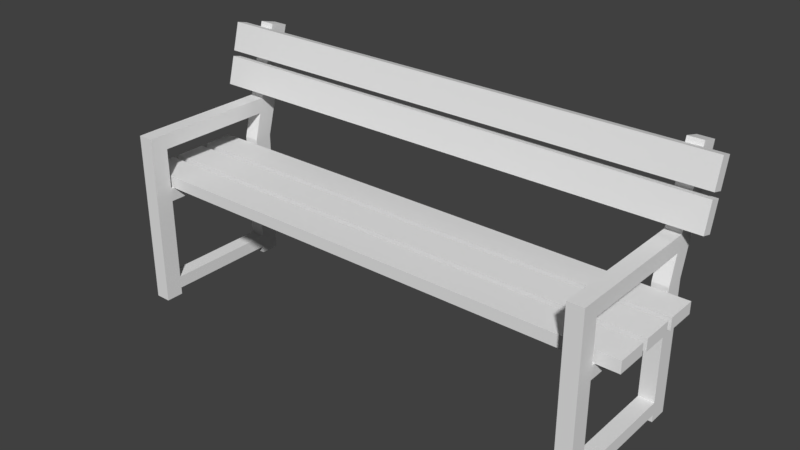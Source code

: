 # Source: bench_27.blend  (saved by Blender 2.79.0; exported with 4.5.12 LTS)
import bpy
from mathutils import Matrix  # noqa: F401  (used for matrix-valued properties, if any)

bpy.ops.wm.read_factory_settings(use_empty=True)
scene = bpy.context.scene
scene.name = 'Scene'

# ---- collections
col_collection_1 = bpy.data.collections.new('Collection 1'); scene.collection.children.link(col_collection_1)

# ---- world
world_world = bpy.data.worlds.new('World'); scene.world = world_world
world_world.color = (0.05088, 0.05088, 0.05088)
world_world.use_sun_shadow = False
world_world.sun_shadow_jitter_overblur = 0.0
world_world.cycles.sampling_method = 'MANUAL'

# ---- meshes
me_bench_27 = bpy.data.meshes.new('bench 27')
me_bench_27.from_pydata([(0.7736, -0.2401, 1.89e-07), (0.7736, -0.3006, 1.89e-07), (-0.7736, 0.3187, 0.8269), (-0.7736, 0.2561, 0.8436), (0.8264, 0.2148, 0.02412), (0.8264, 0.2148, 0.06746), (0.7736, 0.15, 1.89e-07), (0.7736, 0.2148, 1.89e-07), (0.7736, -0.2401, 0.3552), (0.7736, -0.2401, 0.4), (0.7736, -0.3006, 0.06746), (0.7736, -0.3006, 0.02412), (0.7736, -0.3006, 0.4), (0.7736, -0.3006, 0.3552), (0.7736, 0.2148, 0.3552), (0.7736, 0.2148, 0.4), (0.7736, 0.2148, 0.02412), (0.7736, 0.2148, 0.06746), (0.7736, 0.15, 0.4), (0.7736, 0.15, 0.3552), (0.8264, -0.3006, 1.913e-07), (0.8264, -0.2401, 1.913e-07), (0.8264, 0.2148, 1.913e-07), (0.8264, 0.15, 1.913e-07), (0.8264, 0.15, 0.4), (0.8264, 0.2148, 0.4), (0.8264, 0.15, 0.3552), (0.8264, -0.3006, 0.02412), (0.8264, -0.3006, 0.06746), (0.8264, -0.3006, 0.3552), (0.8264, -0.3006, 0.4), (0.8264, -0.2401, 0.4), (0.8264, -0.2401, 0.3552), (-0.8264, 0.3187, 0.8269), (-0.8264, 0.2561, 0.8436), (0.8264, 0.2148, 0.3552), (0.8264, 0.15, 0.02412), (0.8264, 0.15, 0.06746), (0.7736, 0.15, 0.02412), (0.7736, 0.15, 0.06746), (0.7736, -0.2401, 0.06746), (0.7736, -0.2401, 0.02412), (0.8264, -0.2401, 0.06746), (0.8264, -0.2401, 0.02412), (-0.8264, -0.2401, 2.071e-07), (-0.8264, -0.3006, 2.071e-07), (0.8264, 0.3187, 0.8269), (0.8264, 0.2561, 0.8436), (-0.7736, 0.2148, 0.02412), (-0.7736, 0.2148, 0.06746), (-0.8264, 0.15, 2.071e-07), (-0.8264, 0.2148, 2.071e-07), (-0.8264, -0.2401, 0.3552), (-0.8264, -0.2401, 0.4), (-0.8264, -0.3006, 0.06746), (-0.8264, -0.3006, 0.02412), (-0.8264, -0.3006, 0.4), (-0.8264, -0.3006, 0.3552), (-0.8264, 0.2148, 0.3552), (-0.8264, 0.2148, 0.4), (-0.8264, 0.2148, 0.02412), (-0.8264, 0.2148, 0.06746), (-0.8264, 0.15, 0.4), (-0.8264, 0.15, 0.3552), (-0.7736, -0.3006, 2.094e-07), (-0.7736, -0.2401, 2.094e-07), (-0.7736, 0.2148, 2.094e-07), (-0.7736, 0.15, 2.094e-07), (-0.7736, 0.15, 0.4), (-0.7736, 0.2148, 0.4), (-0.7736, 0.15, 0.3552), (-0.7736, -0.3006, 0.02412), (-0.7736, -0.3006, 0.06746), (-0.7736, -0.3006, 0.3552), (-0.7736, -0.3006, 0.4), (-0.7736, -0.2401, 0.4), (-0.7736, -0.2401, 0.3552), (0.7736, 0.3187, 0.8269), (0.7736, 0.2561, 0.8436), (-0.7736, 0.2148, 0.3552), (-0.7736, 0.15, 0.02412), (-0.7736, 0.15, 0.06746), (-0.8264, 0.15, 0.02412), (-0.8264, 0.15, 0.06746), (-0.8264, -0.2401, 0.06746), (-0.8264, -0.2401, 0.02412), (-0.7736, -0.2401, 0.06746), (-0.7736, -0.2401, 0.02412), (0.9, 0.195, 0.6156), (0.9, 0.1564, 0.626), (0.9, 0.2206, 0.7113), (0.9, 0.182, 0.7216), (-0.9, 0.195, 0.6156), (-0.9, 0.1564, 0.626), (-0.9, 0.2206, 0.7113), (-0.9, 0.182, 0.7216), (0.9, 0.2258, 0.7304), (0.9, 0.1871, 0.7407), (0.9, 0.2514, 0.826), (0.9, 0.2128, 0.8363), (-0.9, 0.2258, 0.7304), (-0.9, 0.1871, 0.7407), (-0.9, 0.2514, 0.826), (-0.9, 0.2128, 0.8363), (-0.8264, 0.2148, 0.4476), (-0.8264, 0.15, 0.4476), (-0.7736, 0.15, 0.4476), (-0.7736, 0.2148, 0.4476), (0.8264, 0.2148, 0.4476), (0.7736, 0.2148, 0.4476), (0.8264, 0.15, 0.4476), (0.7736, 0.15, 0.4476), (0.7736, -0.3006, 0.5942), (0.7736, -0.3006, 0.5417), (0.8264, -0.3006, 0.5417), (0.8264, -0.3006, 0.5942), (-0.7736, -0.3006, 0.5417), (-0.7736, -0.3006, 0.5941), (-0.8264, -0.3006, 0.5941), (-0.8264, -0.3006, 0.5417), (-0.9, -0.2288, 0.4), (-0.9, -0.2288, 0.44), (-0.9, -0.1216, 0.4), (-0.9, -0.1216, 0.44), (0.9, -0.2288, 0.4), (0.9, -0.2288, 0.44), (0.9, -0.1216, 0.4), (0.9, -0.1216, 0.44), (-0.9, -0.1002, 0.4), (-0.9, -0.1002, 0.44), (-0.9, 0.006991, 0.4), (-0.9, 0.006991, 0.44), (0.9, -0.1002, 0.4), (0.9, -0.1002, 0.44), (0.9, 0.006991, 0.4), (0.9, 0.006991, 0.44), (-0.9, 0.02842, 0.4), (-0.9, 0.02842, 0.44), (-0.9, 0.1356, 0.4), (-0.9, 0.1356, 0.44), (0.9, 0.02842, 0.4), (0.9, 0.02842, 0.44), (0.9, 0.1356, 0.4), (0.9, 0.1356, 0.44), (-0.7736, 0.2392, 0.5368), (-0.7736, 0.2536, 0.5892), (-0.8264, 0.1753, 0.5419), (-0.8264, 0.1893, 0.5943), (-0.7736, 0.1893, 0.5943), (-0.7736, 0.1753, 0.5419), (-0.8264, 0.2536, 0.5892), (-0.8264, 0.2392, 0.5368), (0.7736, 0.1753, 0.5419), (0.7736, 0.1893, 0.5943), (0.8264, 0.2536, 0.5892), (0.8264, 0.2392, 0.5368), (0.8264, 0.1893, 0.5943), (0.8264, 0.1753, 0.5419), (0.7736, 0.2392, 0.5368), (0.7736, 0.2536, 0.5892), (-0.8264, -0.2401, 0.542), (-0.7736, -0.2401, 0.5945), (-0.7736, -0.2401, 0.542), (-0.8264, -0.2401, 0.5945), (0.8264, -0.2401, 0.542), (0.8264, -0.2401, 0.5945), (0.7736, -0.2401, 0.5945), (0.7736, -0.2401, 0.542)], [], [(40, 10, 13, 8), (17, 39, 19, 14), (0, 1, 11, 41), (10, 40, 41, 11), (12, 9, 8, 13), (5, 35, 26, 37), (7, 6, 38, 16), (39, 17, 16, 38), (18, 15, 14, 19), (111, 110, 157, 152), (19, 8, 9, 18), (42, 32, 29, 28), (21, 43, 27, 20), (28, 27, 43, 42), (30, 29, 32, 31), (22, 4, 36, 23), (37, 36, 4, 5), (24, 26, 35, 25), (117, 118, 119, 116), (26, 24, 31, 32), (8, 32, 42, 40), (14, 35, 5, 17), (10, 28, 29, 13), (13, 29, 30, 12), (39, 37, 26, 19), (41, 43, 21, 0), (17, 5, 4, 16), (16, 4, 22, 7), (1, 20, 27, 11), (0, 21, 20, 1), (6, 23, 36, 38), (15, 25, 35, 14), (7, 22, 23, 6), (19, 26, 32, 8), (11, 27, 28, 10), (104, 105, 146, 151), (9, 31, 24, 18), (108, 109, 158, 155), (110, 108, 155, 157), (36, 43, 41, 38), (38, 41, 40, 39), (39, 40, 42, 37), (37, 42, 43, 36), (84, 54, 57, 52), (61, 83, 63, 58), (44, 45, 55, 85), (54, 84, 85, 55), (56, 53, 52, 57), (49, 79, 70, 81), (51, 50, 82, 60), (83, 61, 60, 82), (62, 59, 58, 63), (33, 34, 3, 2), (63, 52, 53, 62), (86, 76, 73, 72), (65, 87, 71, 64), (72, 71, 87, 86), (74, 73, 76, 75), (66, 48, 80, 67), (81, 80, 48, 49), (68, 70, 79, 69), (159, 153, 78, 77), (70, 68, 75, 76), (52, 76, 86, 84), (58, 79, 49, 61), (54, 72, 73, 57), (57, 73, 74, 56), (83, 81, 70, 63), (85, 87, 65, 44), (61, 49, 48, 60), (60, 48, 66, 51), (45, 64, 71, 55), (44, 65, 64, 45), (50, 67, 80, 82), (59, 69, 79, 58), (51, 66, 67, 50), (63, 70, 76, 52), (55, 71, 72, 54), (105, 106, 149, 146), (53, 75, 68, 62), (77, 78, 47, 46), (107, 104, 151, 144), (80, 87, 85, 82), (82, 85, 84, 83), (83, 84, 86, 81), (81, 86, 87, 80), (147, 148, 3, 34), (145, 150, 33, 2), (93, 89, 91, 95), (93, 92, 88, 89), (95, 94, 92, 93), (91, 90, 94, 95), (88, 92, 94, 90), (89, 88, 90, 91), (101, 97, 99, 103), (101, 100, 96, 97), (103, 102, 100, 101), (99, 98, 102, 103), (96, 100, 102, 98), (97, 96, 98, 99), (69, 59, 104, 107), (62, 68, 106, 105), (68, 69, 107, 106), (59, 62, 105, 104), (18, 24, 110, 111), (15, 18, 111, 109), (24, 25, 108, 110), (25, 15, 109, 108), (150, 147, 34, 33), (148, 145, 2, 3), (154, 159, 77, 46), (156, 154, 46, 47), (153, 156, 47, 78), (109, 111, 152, 158), (120, 121, 123, 122), (122, 123, 127, 126), (126, 127, 125, 124), (124, 125, 121, 120), (122, 126, 124, 120), (127, 123, 121, 125), (128, 129, 131, 130), (130, 131, 135, 134), (134, 135, 133, 132), (132, 133, 129, 128), (130, 134, 132, 128), (135, 131, 129, 133), (136, 137, 139, 138), (138, 139, 143, 142), (142, 143, 141, 140), (140, 141, 137, 136), (138, 142, 140, 136), (143, 139, 137, 141), (147, 150, 151, 146), (145, 148, 149, 144), (161, 163, 118, 117), (150, 145, 144, 151), (159, 154, 155, 158), (154, 156, 157, 155), (153, 159, 158, 152), (166, 167, 113, 112), (106, 107, 144, 149), (115, 112, 113, 114), (164, 165, 115, 114), (162, 161, 117, 116), (165, 166, 112, 115), (163, 160, 119, 118), (31, 164, 114, 30), (9, 167, 164, 31), (119, 56, 74, 116), (160, 53, 56, 119), (162, 75, 53, 160), (116, 74, 75, 162), (12, 113, 167, 9), (30, 114, 113, 12), (146, 149, 162, 160), (147, 146, 160, 163), (149, 148, 161, 162), (148, 147, 163, 161), (152, 157, 164, 167), (156, 153, 166, 165), (157, 156, 165, 164), (153, 152, 167, 166)])
_uv = me_bench_27.uv_layers.new(name='UVMap')
_uv.uv.foreach_set('vector', [0.1731, 0.3431, 0.1909, 0.3431, 0.1909, 0.4417, 0.1731, 0.4417, 0.03936, 0.3431, 0.05841, 0.3431, 0.05841, 0.4417, 0.03936, 0.4417, 0.1731, 0.32, 0.1909, 0.32, 0.1909, 0.3282, 0.1731, 0.3282, 0.1909, 0.3431, 0.1731, 0.3431, 0.1731, 0.3282, 0.1909, 0.3282, 0.1909, 0.457, 0.1731, 0.457, 0.1731, 0.4417, 0.1909, 0.4417, 0.239, 0.2763, 0.239, 0.1777, 0.2581, 0.1777, 0.2581, 0.2763, 0.03936, 0.32, 0.05841, 0.32, 0.05841, 0.3282, 0.03936, 0.3282, 0.05841, 0.3431, 0.03936, 0.3431, 0.03936, 0.3282, 0.05841, 0.3282, 0.05841, 0.457, 0.03936, 0.457, 0.03936, 0.4417, 0.05841, 0.4417, 0.8384, 0.75, 0.8228, 0.75, 0.8228, 0.7173, 0.8384, 0.7173, 0.05841, 0.4417, 0.1731, 0.4417, 0.1731, 0.457, 0.05841, 0.457, 0.3727, 0.2763, 0.3727, 0.1777, 0.3905, 0.1777, 0.3905, 0.2763, 0.3727, 0.2994, 0.3727, 0.2911, 0.3905, 0.2911, 0.3905, 0.2994, 0.3905, 0.2763, 0.3905, 0.2911, 0.3727, 0.2911, 0.3727, 0.2763, 0.3905, 0.1623, 0.3905, 0.1777, 0.3727, 0.1777, 0.3727, 0.1623, 0.239, 0.2994, 0.239, 0.2911, 0.2581, 0.2911, 0.2581, 0.2994, 0.2581, 0.2763, 0.2581, 0.2911, 0.239, 0.2911, 0.239, 0.2763, 0.2581, 0.1623, 0.2581, 0.1777, 0.239, 0.1777, 0.239, 0.1623, 0.1239, 0.8329, 0.1084, 0.8329, 0.1084, 0.8149, 0.1239, 0.8149, 0.2581, 0.1777, 0.2581, 0.1623, 0.3727, 0.1623, 0.3727, 0.1777, 0.1747, 0.8177, 0.1903, 0.8177, 0.1903, 0.916, 0.1747, 0.916, 0.042, 0.7935, 0.05754, 0.7935, 0.05754, 0.8919, 0.042, 0.8919, 0.07518, 0.6527, 0.09072, 0.6527, 0.09072, 0.7511, 0.07518, 0.7511, 0.07518, 0.7511, 0.09072, 0.7511, 0.09072, 0.7665, 0.07518, 0.7665, 0.6725, 0.909, 0.6569, 0.909, 0.6569, 0.8105, 0.6725, 0.8105, 0.4539, 0.9755, 0.4539, 0.9574, 0.461, 0.9574, 0.461, 0.9755, 0.042, 0.8919, 0.05754, 0.8919, 0.05754, 0.9067, 0.042, 0.9067, 0.042, 0.9067, 0.05754, 0.9067, 0.05754, 0.9149, 0.042, 0.9149, 0.07518, 0.6296, 0.09072, 0.6296, 0.09072, 0.6379, 0.07518, 0.6379, 0.3817, 0.9781, 0.3661, 0.9781, 0.3661, 0.9574, 0.3817, 0.9574, 0.4082, 0.9755, 0.4082, 0.9574, 0.4152, 0.9574, 0.4152, 0.9755, 0.042, 0.7782, 0.05754, 0.7782, 0.05754, 0.7935, 0.042, 0.7935, 0.7057, 0.9782, 0.6901, 0.9782, 0.6901, 0.956, 0.7057, 0.956, 0.7565, 0.6477, 0.772, 0.6477, 0.772, 0.7813, 0.7565, 0.7813, 0.07518, 0.6379, 0.09072, 0.6379, 0.09072, 0.6527, 0.07518, 0.6527, 0.4387, 0.1637, 0.4577, 0.1637, 0.4503, 0.196, 0.4315, 0.1942, 0.7388, 0.9352, 0.7233, 0.9352, 0.7233, 0.8019, 0.7388, 0.8019, 0.05754, 0.762, 0.042, 0.762, 0.042, 0.7309, 0.05754, 0.7309, 0.2581, 0.146, 0.239, 0.146, 0.2318, 0.1154, 0.2507, 0.1137, 0.7057, 0.8019, 0.7057, 0.9355, 0.6901, 0.9355, 0.6901, 0.8019, 0.05841, 0.3282, 0.1731, 0.3282, 0.1731, 0.3431, 0.05841, 0.3431, 0.772, 0.8019, 0.772, 0.9352, 0.7565, 0.9352, 0.7565, 0.8019, 0.2581, 0.2763, 0.3727, 0.2763, 0.3727, 0.2911, 0.2581, 0.2911, 0.5724, 0.0334, 0.5902, 0.0334, 0.5902, 0.132, 0.5724, 0.132, 0.4387, 0.0334, 0.4577, 0.0334, 0.4577, 0.132, 0.4387, 0.132, 0.5724, 0.01028, 0.5902, 0.01028, 0.5902, 0.01855, 0.5724, 0.01855, 0.5902, 0.0334, 0.5724, 0.0334, 0.5724, 0.01855, 0.5902, 0.01855, 0.5902, 0.1474, 0.5724, 0.1474, 0.5724, 0.132, 0.5902, 0.132, 0.03936, 0.2763, 0.03936, 0.1777, 0.05841, 0.1777, 0.05841, 0.2763, 0.4387, 0.01028, 0.4577, 0.01028, 0.4577, 0.01855, 0.4387, 0.01855, 0.4577, 0.0334, 0.4387, 0.0334, 0.4387, 0.01855, 0.4577, 0.01855, 0.4577, 0.1474, 0.4387, 0.1474, 0.4387, 0.132, 0.4577, 0.132, 0.2666, 0.9792, 0.2666, 0.9574, 0.2822, 0.9574, 0.2822, 0.9792, 0.4577, 0.132, 0.5724, 0.132, 0.5724, 0.1474, 0.4577, 0.1474, 0.1731, 0.2763, 0.1731, 0.1777, 0.1909, 0.1777, 0.1909, 0.2763, 0.1731, 0.2994, 0.1731, 0.2911, 0.1909, 0.2911, 0.1909, 0.2994, 0.1909, 0.2763, 0.1909, 0.2911, 0.1731, 0.2911, 0.1731, 0.2763, 0.1909, 0.1623, 0.1909, 0.1777, 0.1731, 0.1777, 0.1731, 0.1623, 0.03936, 0.2994, 0.03936, 0.2911, 0.05841, 0.2911, 0.05841, 0.2994, 0.05841, 0.2763, 0.05841, 0.2911, 0.03936, 0.2911, 0.03936, 0.2763, 0.05841, 0.1623, 0.05841, 0.1777, 0.03936, 0.1777, 0.03936, 0.1623, 0.02795, 0.5219, 0.04685, 0.5236, 0.02722, 0.6091, 0.008818, 0.6033, 0.05841, 0.1777, 0.05841, 0.1623, 0.1731, 0.1623, 0.1731, 0.1777, 0.1571, 0.916, 0.1415, 0.916, 0.1415, 0.8177, 0.1571, 0.8177, 0.008818, 0.7935, 0.02436, 0.7935, 0.02436, 0.8919, 0.008818, 0.8919, 0.1084, 0.6527, 0.1239, 0.6527, 0.1239, 0.7511, 0.1084, 0.7511, 0.1084, 0.7511, 0.1239, 0.7511, 0.1239, 0.7665, 0.1084, 0.7665, 0.6078, 0.8105, 0.6234, 0.8105, 0.6234, 0.909, 0.6078, 0.909, 0.4786, 0.9755, 0.4786, 0.9574, 0.4857, 0.9574, 0.4857, 0.9755, 0.008818, 0.8919, 0.02436, 0.8919, 0.02436, 0.9067, 0.008818, 0.9067, 0.008818, 0.9067, 0.02436, 0.9067, 0.02436, 0.9149, 0.008818, 0.9149, 0.1084, 0.6296, 0.1239, 0.6296, 0.1239, 0.6379, 0.1084, 0.6379, 0.333, 0.9574, 0.3485, 0.9574, 0.3485, 0.9781, 0.333, 0.9781, 0.5104, 0.9574, 0.5104, 0.9755, 0.5033, 0.9755, 0.5033, 0.9574, 0.008818, 0.7782, 0.02436, 0.7782, 0.02436, 0.7935, 0.008818, 0.7935, 0.2205, 0.9574, 0.236, 0.9574, 0.236, 0.9796, 0.2205, 0.9796, 0.7057, 0.7813, 0.6901, 0.7813, 0.6901, 0.6477, 0.7057, 0.6477, 0.1084, 0.6379, 0.1239, 0.6379, 0.1239, 0.6527, 0.1084, 0.6527, 0.8384, 0.6804, 0.8228, 0.6804, 0.8228, 0.6477, 0.8384, 0.6477, 0.7897, 0.8016, 0.8052, 0.8016, 0.8052, 0.935, 0.7897, 0.935, 0.2998, 0.9792, 0.2998, 0.9574, 0.3153, 0.9574, 0.3153, 0.9792, 0.02436, 0.762, 0.008818, 0.762, 0.008818, 0.7309, 0.02436, 0.7309, 0.7388, 0.6477, 0.7388, 0.7813, 0.7233, 0.7813, 0.7233, 0.6477, 0.4577, 0.01855, 0.5724, 0.01855, 0.5724, 0.0334, 0.4577, 0.0334, 0.8052, 0.6477, 0.8052, 0.7811, 0.7897, 0.7811, 0.7897, 0.6477, 0.05841, 0.2763, 0.1731, 0.2763, 0.1731, 0.2911, 0.05841, 0.2911, 0.1084, 0.8534, 0.1239, 0.8534, 0.1239, 0.9401, 0.1084, 0.9401, 0.02436, 0.7126, 0.008818, 0.7126, 0.008818, 0.6296, 0.02436, 0.6296, 0.249, 0.32, 0.249, 0.9368, 0.2205, 0.9368, 0.2205, 0.32, 0.9506, 0.01028, 0.9621, 0.01028, 0.9621, 0.6271, 0.9506, 0.6271, 0.7233, 0.9558, 0.7351, 0.9558, 0.7351, 0.9897, 0.7233, 0.9897, 0.9215, 0.01028, 0.933, 0.01028, 0.933, 0.6271, 0.9215, 0.6271, 0.3415, 0.32, 0.3415, 0.9368, 0.3129, 0.9368, 0.3129, 0.32, 0.8014, 0.9895, 0.7897, 0.9895, 0.7897, 0.9556, 0.8014, 0.9556, 0.4857, 0.32, 0.4857, 0.9368, 0.4572, 0.9368, 0.4572, 0.32, 0.9797, 0.01028, 0.9912, 0.01028, 0.9912, 0.6271, 0.9797, 0.6271, 0.7565, 0.9558, 0.7682, 0.9558, 0.7682, 0.9897, 0.7565, 0.9897, 0.8923, 0.01028, 0.9038, 0.01028, 0.9038, 0.6271, 0.8923, 0.6271, 0.2952, 0.32, 0.2952, 0.9368, 0.2666, 0.9368, 0.2666, 0.32, 0.1415, 0.9365, 0.1533, 0.9365, 0.1533, 0.9705, 0.1415, 0.9705, 0.02436, 0.7782, 0.008818, 0.7782, 0.008818, 0.762, 0.02436, 0.762, 0.8384, 0.6967, 0.8228, 0.6967, 0.8228, 0.6804, 0.8384, 0.6804, 0.05841, 0.1623, 0.03936, 0.1623, 0.03936, 0.146, 0.05841, 0.146, 0.4387, 0.1474, 0.4577, 0.1474, 0.4577, 0.1637, 0.4387, 0.1637, 0.8384, 0.7663, 0.8228, 0.7663, 0.8228, 0.75, 0.8384, 0.75, 0.03936, 0.457, 0.05841, 0.457, 0.05841, 0.4733, 0.03936, 0.4733, 0.2581, 0.1623, 0.239, 0.1623, 0.239, 0.146, 0.2581, 0.146, 0.05754, 0.7782, 0.042, 0.7782, 0.042, 0.762, 0.05754, 0.762, 0.4273, 0.2122, 0.4462, 0.214, 0.4266, 0.2994, 0.4082, 0.2936, 0.04685, 0.09572, 0.02796, 0.09747, 0.008818, 0.01603, 0.02722, 0.01028, 0.05754, 0.7126, 0.042, 0.7126, 0.042, 0.6296, 0.05754, 0.6296, 0.2465, 0.09571, 0.2276, 0.09747, 0.2085, 0.01603, 0.2269, 0.01028, 0.09072, 0.9401, 0.07518, 0.9401, 0.07518, 0.8535, 0.09072, 0.8535, 0.03936, 0.4733, 0.05841, 0.4733, 0.05099, 0.5056, 0.03218, 0.5039, 0.6196, 0.9662, 0.6078, 0.9662, 0.6078, 0.9295, 0.6196, 0.9295, 0.8042, 0.01028, 0.8159, 0.01028, 0.8159, 0.6271, 0.8042, 0.6271, 0.6687, 0.9662, 0.6569, 0.9662, 0.6569, 0.9295, 0.6687, 0.9295, 0.5033, 0.32, 0.5151, 0.32, 0.5151, 0.9368, 0.5033, 0.9368, 0.6393, 0.01028, 0.6393, 0.6271, 0.6078, 0.6271, 0.6078, 0.01028, 0.7866, 0.01028, 0.7866, 0.6271, 0.7552, 0.6271, 0.7552, 0.01028, 0.8228, 0.925, 0.8346, 0.925, 0.8346, 0.9618, 0.8228, 0.9618, 0.8747, 0.6271, 0.8629, 0.6271, 0.8629, 0.01028, 0.8747, 0.01028, 0.04997, 0.9722, 0.03821, 0.9722, 0.03821, 0.9355, 0.04997, 0.9355, 0.5327, 0.32, 0.5445, 0.32, 0.5445, 0.9368, 0.5327, 0.9368, 0.7375, 0.01028, 0.7375, 0.6271, 0.706, 0.6271, 0.706, 0.01028, 0.4396, 0.32, 0.4396, 0.9368, 0.4082, 0.9368, 0.4082, 0.32, 0.1865, 0.9733, 0.1747, 0.9733, 0.1747, 0.9365, 0.1865, 0.9365, 0.8453, 0.6271, 0.8336, 0.6271, 0.8336, 0.01028, 0.8453, 0.01028, 0.02057, 0.9722, 0.008818, 0.9722, 0.008818, 0.9355, 0.02057, 0.9355, 0.5738, 0.9368, 0.5621, 0.9368, 0.5621, 0.32, 0.5738, 0.32, 0.6884, 0.01028, 0.6884, 0.6271, 0.6569, 0.6271, 0.6569, 0.01028, 0.3905, 0.32, 0.3905, 0.9368, 0.3591, 0.9368, 0.3591, 0.32, 0.4462, 0.214, 0.4273, 0.2122, 0.4315, 0.1942, 0.4503, 0.196, 0.02796, 0.09747, 0.04685, 0.09572, 0.05099, 0.1137, 0.03218, 0.1154, 0.1903, 0.6503, 0.1747, 0.6503, 0.1747, 0.6296, 0.1903, 0.6296, 0.008818, 0.7126, 0.02436, 0.7126, 0.02436, 0.7309, 0.008818, 0.7309, 0.042, 0.7126, 0.05754, 0.7126, 0.05754, 0.7309, 0.042, 0.7309, 0.2276, 0.09747, 0.2465, 0.09571, 0.2507, 0.1137, 0.2318, 0.1154, 0.04685, 0.5236, 0.02795, 0.5219, 0.03218, 0.5039, 0.05099, 0.5056, 0.1731, 0.5237, 0.1731, 0.5057, 0.1909, 0.5056, 0.1909, 0.5236, 0.05841, 0.146, 0.03936, 0.146, 0.03218, 0.1154, 0.05099, 0.1137, 0.09072, 0.8329, 0.07518, 0.8329, 0.07518, 0.8149, 0.09072, 0.8149, 0.3727, 0.1136, 0.3727, 0.09565, 0.3905, 0.09578, 0.3905, 0.1138, 0.1731, 0.1136, 0.1731, 0.09565, 0.1909, 0.09578, 0.1909, 0.1138, 0.1571, 0.6503, 0.1415, 0.6503, 0.1415, 0.6296, 0.1571, 0.6296, 0.5724, 0.214, 0.5724, 0.196, 0.5902, 0.1959, 0.5902, 0.2139, 0.3727, 0.1623, 0.3727, 0.1136, 0.3905, 0.1138, 0.3905, 0.1623, 0.8228, 0.9045, 0.8228, 0.856, 0.8384, 0.856, 0.8384, 0.9045, 0.1084, 0.8149, 0.1084, 0.7665, 0.1239, 0.7665, 0.1239, 0.8149, 0.5724, 0.196, 0.5724, 0.1474, 0.5902, 0.1474, 0.5902, 0.1959, 0.8384, 0.7869, 0.8384, 0.8354, 0.8228, 0.8354, 0.8228, 0.7869, 0.1909, 0.1138, 0.1909, 0.1623, 0.1731, 0.1623, 0.1731, 0.1136, 0.1909, 0.457, 0.1909, 0.5056, 0.1731, 0.5057, 0.1731, 0.457, 0.09072, 0.7665, 0.09072, 0.8149, 0.07518, 0.8149, 0.07518, 0.7665, 0.6078, 0.6477, 0.6234, 0.6477, 0.6234, 0.7899, 0.6078, 0.7899, 0.4462, 0.214, 0.4503, 0.196, 0.5724, 0.196, 0.5724, 0.214, 0.05099, 0.1137, 0.04685, 0.09572, 0.1731, 0.09565, 0.1731, 0.1136, 0.1903, 0.7971, 0.1747, 0.7971, 0.1747, 0.6503, 0.1903, 0.6503, 0.6725, 0.7899, 0.6569, 0.7899, 0.6569, 0.6477, 0.6725, 0.6477, 0.1571, 0.7971, 0.1415, 0.7971, 0.1415, 0.6503, 0.1571, 0.6503, 0.2507, 0.1137, 0.2465, 0.09571, 0.3727, 0.09565, 0.3727, 0.1136, 0.04685, 0.5236, 0.05099, 0.5056, 0.1731, 0.5057, 0.1731, 0.5237])
me_bench_27.use_remesh_preserve_volume = False
me_bench_27.use_remesh_preserve_attributes = False
me_bench_27.use_mirror_vertex_groups = False
me_bench_27.update()

# ---- objects
ob_bench_27 = bpy.data.objects.new('bench 27', me_bench_27)

# ---- transforms, parenting, visibility, modifiers, constraints
ob_bench_27.location = (0.0, 0.0, 0.0)
ob_bench_27.lineart.crease_threshold = 0.0

# ---- collection membership
col_collection_1.objects.link(ob_bench_27)

# ---- scene / render settings (as saved in the file)
scene.frame_start = 1; scene.frame_end = 250; scene.frame_set(1)
scene.render.engine = 'BLENDER_EEVEE_NEXT'
scene.render.resolution_percentage = 50
scene.render.dither_intensity = 0.0
scene.cycles.use_denoising = False
scene.cycles.samples = 128
scene.cycles.sampling_pattern = 'TABULATED_SOBOL'
scene.cycles.use_adaptive_sampling = False
scene.cycles.use_light_tree = False
scene.cycles.blur_glossy = 0.0
scene.cycles.sample_clamp_indirect = 0.0
scene.view_settings.view_transform = 'Standard'
bpy.context.view_layer.update()

# ---- added for rendering (the .blend has no active camera and no usable light): camera, sun
cam_auto = bpy.data.cameras.new('AutoCamera')
cam_auto.lens = 50.0
cam_auto.sensor_width = 36.0
cam_auto.clip_end = 1000.0
ob_auto_camera = bpy.data.objects.new('AutoCamera', cam_auto)
scene.collection.objects.link(ob_auto_camera)
ob_auto_camera.location = (1.92644, -2.30267, 1.96298)
ob_auto_camera.rotation_euler = (1.09748, -7.21219e-08, 0.694738)
scene.camera = ob_auto_camera
light_auto_sun = bpy.data.lights.new('AutoSun', 'SUN')
light_auto_sun.energy = 3.0
light_auto_sun.angle = 0.0523599
ob_auto_sun = bpy.data.objects.new('AutoSun', light_auto_sun)
scene.collection.objects.link(ob_auto_sun)
ob_auto_sun.rotation_euler = (0.872665, 0.174533, 0.523599)
bpy.context.view_layer.update()
